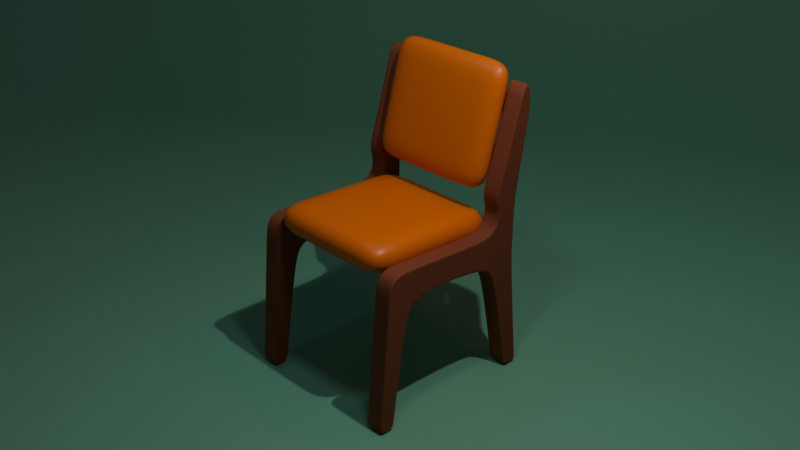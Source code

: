 # Source: 02_Shading.blend  (saved by Blender 4.5.90; exported with 4.5.12 LTS)
import bpy
from mathutils import Matrix  # noqa: F401  (used for matrix-valued properties, if any)

bpy.ops.wm.read_factory_settings(use_empty=True)
scene = bpy.context.scene
scene.name = 'Scene'

# ---- collections
col_collection = bpy.data.collections.new('Collection'); scene.collection.children.link(col_collection)
col_light_scene = bpy.data.collections.new('Light scene'); col_collection.children.link(col_light_scene)

# ---- materials (node trees are filled in below, after node groups)
mat_material_001 = bpy.data.materials.new('Material.001')
mat_material_002 = bpy.data.materials.new('Material.002')
mat_material_004 = bpy.data.materials.new('Material.004')
mat_material_003 = bpy.data.materials.new('Material.003')

# ---- material node trees
mat_material_001.use_nodes = True; mat_material_001.node_tree.nodes.clear()
_N = mat_material_001.node_tree.nodes; _L = mat_material_001.node_tree.links
n0 = _N.new('ShaderNodeBsdfPrincipled'); n0.name = 'Principled BSDF'; n0.location = (-200, 100)
n0.inputs[0].default_value = (0.2303, 0.05681, 0.02112, 1.0)
n0.inputs[2].default_value = 0.8
n1 = _N.new('ShaderNodeOutputMaterial'); n1.name = 'Material Output'; n1.location = (200, 100)
_L.new(n0.outputs[0], n1.inputs[0])
n1.is_active_output = True
mat_material_002.use_nodes = True; mat_material_002.node_tree.nodes.clear()
_N = mat_material_002.node_tree.nodes; _L = mat_material_002.node_tree.links
n0 = _N.new('ShaderNodeBsdfPrincipled'); n0.name = 'Principled BSDF'; n0.location = (-200, 100)
n0.inputs[0].default_value = (0.8001, 0.1678, 0.0, 1.0)
n0.inputs[2].default_value = 0.4182
n1 = _N.new('ShaderNodeOutputMaterial'); n1.name = 'Material Output'; n1.location = (200, 100)
_L.new(n0.outputs[0], n1.inputs[0])
n1.is_active_output = True
mat_material_004.use_nodes = True; mat_material_004.node_tree.nodes.clear()
_N = mat_material_004.node_tree.nodes; _L = mat_material_004.node_tree.links
n0 = _N.new('ShaderNodeBsdfPrincipled'); n0.name = 'Principled BSDF'; n0.location = (10, 300)
n0.inputs[0].default_value = (0.3101, 0.07533, 0.01899, 1.0)
n0.inputs[1].default_value = 0.126
n1 = _N.new('ShaderNodeOutputMaterial'); n1.name = 'Material Output'; n1.location = (300, 300)
_L.new(n0.outputs[0], n1.inputs[0])
n1.is_active_output = True
mat_material_003.use_nodes = True; mat_material_003.node_tree.nodes.clear()
_N = mat_material_003.node_tree.nodes; _L = mat_material_003.node_tree.links
n0 = _N.new('ShaderNodeBsdfPrincipled'); n0.name = 'Principled BSDF'; n0.location = (-200, 100)
n0.inputs[0].default_value = (0.1747, 0.4571, 0.2968, 1.0)
n1 = _N.new('ShaderNodeOutputMaterial'); n1.name = 'Material Output'; n1.location = (200, 100)
_L.new(n0.outputs[0], n1.inputs[0])
n1.is_active_output = True

# ---- world
world_world = bpy.data.worlds.new('World'); scene.world = world_world
world_world.use_nodes = True; world_world.node_tree.nodes.clear()
_N = world_world.node_tree.nodes; _L = world_world.node_tree.links
n0 = _N.new('ShaderNodeOutputWorld'); n0.name = 'World Output'; n0.location = (200, 100)
n1 = _N.new('ShaderNodeBackground'); n1.name = 'Background'; n1.location = (-200, 100)
n1.inputs[0].default_value = (0.05088, 0.05088, 0.05088, 1.0)
_L.new(n1.outputs[0], n0.inputs[0])
n0.is_active_output = True
world_world.color = (0.05088, 0.05088, 0.05088)
world_world.sun_shadow_jitter_overblur = 0.0

# ---- cameras
cam_camera = bpy.data.cameras.new('Camera')
cam_camera.clip_end = 100.0
cam_camera.ortho_scale = 7.314
cam_camera_001 = bpy.data.cameras.new('Camera.001')
cam_camera_001.clip_end = 100.0
cam_camera_001.ortho_scale = 7.314

# ---- lights
light_light = bpy.data.lights.new('Light', 'POINT')
light_light.energy = 1000.0
light_light.shadow_soft_size = 0.1
light_area = bpy.data.lights.new('Area', 'AREA')
light_area.energy = 40.0
light_area.shape = 'DISK'
light_area.size = 1.0
light_area.size_y = 1.0
light_area_001 = bpy.data.lights.new('Area.001', 'AREA')
light_area_001.color = (0.2042, 0.6426, 1.0)
light_area_001.energy = 20.0
light_area_001.shape = 'DISK'
light_area_001.size = 1.0
light_area_001.size_y = 1.0
light_area_002 = bpy.data.lights.new('Area.002', 'AREA')
light_area_002.color = (1.0, 0.112, 0.07497)
light_area_002.energy = 30.0
light_area_002.shape = 'DISK'
light_area_002.size = 1.0
light_area_002.size_y = 1.0

# ---- meshes
me_plane = bpy.data.meshes.new('Plane')
me_plane.from_pydata([(-1.221, 0.08392, 0.13), (1.0, -0.1091, 0.13), (-1.221, 0.436, 0.13), (1.0, 0.1091, 0.13), (-0.8458, 0.05135, 0.13), (-0.7675, 0.462, 0.13), (-1.074, 2.3, 0.13), (-1.15, 1.872, 0.13), (-0.6967, 1.829, 0.13), (0.9994, 2.464, 0.13), (0.9871, 2.243, 0.13), (-3.036, 2.553, 0.1308), (-3.153, 2.397, 0.1334), (-1.173, 1.379, 0.13), (-1.197, 0.9391, 0.13), (-0.8055, 0.9083, 0.13), (-0.7819, 1.39, 0.13), (-1.687, 1.945, 0.13), (-1.63, 2.311, 0.13), (-1.382, 2.034, 0.13), (-1.378, 2.298, 0.13), (-0.4633, 2.318, 0.13), (-0.4537, 1.975, 0.13), (-0.5758, 0.02788, 0.13), (-0.5436, 0.3367, 0.13), (-2.3, 2.395, 0.13), (-2.312, 2.431, 0.1304), (0.9519, 2.458, 0.13), (0.9016, 2.425, 0.13), (-1.164, 0.4313, 0.13), (0.9115, 0.1256, 0.13), (-1.098, 1.91, 0.13), (-1.148, 0.9353, 0.13), (-1.124, 1.38, 0.13), (-0.8423, 0.0949, 0.13), (-0.5725, 0.06034, 0.13), (0.9499, -0.08148, 0.13), (-1.168, 0.123, 0.13), (-0.8176, 0.4023, 0.13), (-0.5485, 0.2894, 0.13), (0.9506, 0.08248, 0.13), (-0.7514, 2.294, 0.13), (-0.7444, 1.915, 0.13), (-0.8444, 0.9114, 0.13), (-0.8208, 1.389, 0.13), (-0.7492, 2.237, 0.13), (-1.076, 2.241, 0.13), (0.9404, 2.233, 0.13), (-2.398, 2.177, 0.1315), (-1.637, 2.266, 0.13), (-1.378, 2.268, 0.13), (-0.4621, 2.276, 0.13), (-3.007, 2.522, 0.13), (0.9471, 2.431, 0.13), (0.9092, -0.09912, 0.13), (-0.7503, 2.237, 0.13), (0.9094, -0.07549, 0.13), (-2.361, 2.206, 0.13), (-1.671, 2.004, 0.13), (-1.381, 2.081, 0.13), (-3.093, 2.406, 0.1299), (0.9112, 0.09122, 0.13), (0.8951, 2.246, 0.13), (-0.4563, 2.028, 0.13), (0.9402, 2.254, 0.13), (-1.221, 0.08392, 1.49e-08), (1.0, -0.1091, 0.0), (-1.221, 0.436, 1.49e-08), (1.0, 0.1091, 0.0), (-0.8458, 0.05135, 1.49e-08), (-0.7675, 0.462, 1.49e-08), (-1.074, 2.3, 1.49e-08), (-1.15, 1.872, 1.49e-08), (-0.6967, 1.829, 0.0), (0.9994, 2.464, -1.192e-07), (0.9871, 2.243, -1.192e-07), (-3.039, 2.556, 0.0), (-3.158, 2.396, 0.0), (-1.173, 1.379, 1.49e-08), (-1.197, 0.9391, 1.49e-08), (-0.8055, 0.9083, 1.49e-08), (-0.7819, 1.39, 1.49e-08), (-1.687, 1.944, 4.47e-08), (-1.63, 2.311, 4.47e-08), (-1.382, 2.034, 2.98e-08), (-1.378, 2.298, 2.98e-08), (-0.4633, 2.318, -1.49e-08), (-0.4537, 1.975, -1.49e-08), (-0.5758, 0.02788, 1.49e-08), (-0.5436, 0.3367, 1.49e-08), (-2.312, 2.434, 0.0004392), (0.9519, 2.458, -1.192e-07), (0.9115, 0.1256, 0.0), (-0.7514, 2.294, 0.0), (0.9404, 2.233, -1.192e-07), (-2.4, 2.17, 0.0), (0.9092, -0.09912, 0.0)], [], [(55, 45, 41), (44, 16, 8, 42), (21, 51, 28, 27), (17, 58, 57, 48), (38, 5, 15, 43), (43, 15, 16, 44), (50, 20, 18, 49), (46, 6, 20, 50), (42, 8, 22, 63), (38, 39, 24, 5), (25, 26, 11, 52), (62, 47, 10, 64), (61, 40, 3, 30), (14, 32, 33, 13), (2, 29, 32, 14), (13, 33, 31, 7), (49, 18, 26, 25), (54, 1, 36, 56), (4, 23, 35, 34), (0, 37, 29, 2), (56, 36, 40, 61), (34, 35, 39, 38), (36, 1, 3, 40), (37, 34, 38, 29), (0, 4, 34, 37), (32, 43, 44, 33), (29, 38, 43, 32), (33, 44, 42, 31), (46, 55, 41, 6), (31, 42, 55, 46), (63, 22, 47, 62), (27, 28, 53, 9), (57, 25, 52, 60), (41, 45, 51, 21), (31, 46, 50, 59), (59, 50, 49, 58), (60, 52, 11, 12), (51, 63, 62, 28), (42, 45, 55), (39, 61, 30, 24), (58, 49, 25, 57), (19, 59, 58, 17), (7, 31, 59, 19), (48, 57, 60, 12), (35, 56, 61, 39), (23, 54, 56, 35), (28, 62, 64, 53), (45, 42, 63, 51), (53, 64, 10, 9), (0, 2, 67, 65), (4, 0, 65, 69), (21, 27, 91, 86), (11, 26, 90, 76), (17, 48, 95, 82), (47, 22, 87, 94), (6, 41, 93, 71), (54, 23, 88, 96), (1, 54, 96, 66), (41, 21, 86, 93), (30, 3, 68, 92), (3, 1, 66, 68), (9, 10, 75, 74), (27, 9, 74, 91), (12, 11, 76, 77), (48, 12, 77, 95), (24, 30, 92, 89), (23, 4, 69, 88), (22, 8, 73, 87), (20, 6, 71, 85), (19, 17, 82, 84), (18, 20, 85, 83), (16, 15, 80, 81), (15, 5, 70, 80), (14, 13, 78, 79), (13, 7, 72, 78), (26, 18, 83, 90), (7, 19, 84, 72), (10, 47, 94, 75), (8, 16, 81, 73), (2, 14, 79, 67), (5, 24, 89, 70)])
me_plane.polygons.foreach_set('use_smooth', [True] * 81)
_k = {(5, 24): 0.39725, (2, 14): 0.39725, (8, 16): 0.39725, (10, 47): 0.39725, (7, 19): 0.39725, (18, 26): 0.39725, (7, 13): 0.39725, (13, 14): 0.39725, (5, 15): 0.39725, (15, 16): 0.39725, (18, 20): 0.39725, (17, 58): 0.37737, (17, 19): 0.39725, (6, 20): 0.39725, (8, 22): 0.39725, (4, 23): 0.39725, (24, 30): 0.39725, (12, 48): 0.39725, (11, 12): 0.39725, (9, 27): 0.39725, (9, 10): 0.39725, (12, 60): 0.41694, (1, 3): 0.39725, (3, 30): 0.39725, (21, 41): 0.39725, (1, 54): 0.39725, (23, 54): 0.39725, (6, 41): 0.39725, (22, 47): 0.39725, (17, 48): 0.39725, (11, 26): 0.39725, (21, 27): 0.39725, (0, 4): 0.39725, (0, 2): 0.39725, (12, 77): 0.41694, (17, 82): 0.37737}
me_plane.attributes.new('crease_edge', 'FLOAT', 'EDGE').data.foreach_set('value', [_k.get((min(e.vertices), max(e.vertices)), 0.0) for e in me_plane.edges])
_uv = me_plane.uv_layers.new(name='UVMap')
_uv.uv.foreach_set('vector', [0.1688, 1.0, 0.1874, 1.0, 0.1688, 1.0, 0.1688, 1.0, 0.1874, 1.0, 0.1874, 1.0, 0.1688, 1.0, 0.1874, 1.0, 0.1874, 1.0, 0.1874, 1.0, 0.1874, 1.0, 0.0, 1.0, 0.0, 1.0, 0.0, 1.0, 0.0, 1.0, 0.1688, 1.0, 0.1874, 1.0, 0.1874, 1.0, 0.1688, 1.0, 0.1688, 1.0, 0.1874, 1.0, 0.1874, 1.0, 0.1688, 1.0, 0.0, 1.0, 0.0, 1.0, 0.0, 1.0, 0.0, 1.0, 0.0, 1.0, 0.0, 1.0, 0.0, 1.0, 0.0, 1.0, 0.1874, 1.0, 0.1874, 1.0, 0.1874, 1.0, 0.1874, 1.0, 0.1874, 0.8468, 0.2903, 0.8468, 0.2903, 1.0, 0.1874, 1.0, 0.0, 1.0, 0.0, 1.0, 0.0, 1.0, 0.0, 1.0, 0.1874, 1.0, 0.1874, 1.0, 0.1874, 1.0, 0.1874, 1.0, 0.9484, 0.8468, 0.9774, 0.8468, 0.9774, 1.0, 0.9484, 1.0, 0.0, 1.0, 0.02365, 1.0, 0.02365, 1.0, 0.0, 1.0, 0.0, 1.0, 0.02365, 1.0, 0.02365, 1.0, 0.0, 1.0, 0.0, 1.0, 0.02365, 1.0, 0.02365, 1.0, 0.0, 1.0, 0.0, 1.0, 0.0, 1.0, 0.0, 1.0, 0.0, 1.0, 0.9484, 0.0, 0.9774, 0.0, 0.9774, 0.1051, 0.9484, 0.1051, 0.1874, 0.0, 0.2903, 0.0, 0.2903, 0.1051, 0.1874, 0.1051, 0.0, 0.1051, 0.02365, 0.1051, 0.02365, 0.8468, 0.0, 0.8468, 0.9484, 0.1051, 0.9774, 0.1051, 0.9774, 0.8468, 0.9484, 0.8468, 0.1874, 0.1051, 0.2903, 0.1051, 0.2903, 0.8468, 0.1874, 0.8468, 0.9774, 0.1051, 1.0, 0.1051, 1.0, 0.8468, 0.9774, 0.8468, 0.02365, 0.1051, 0.1688, 0.1051, 0.1688, 0.8468, 0.02365, 0.8468, 0.02365, 0.0, 0.1688, 0.0, 0.1688, 0.1051, 0.02365, 0.1051, 0.02365, 1.0, 0.1688, 1.0, 0.1688, 1.0, 0.02365, 1.0, 0.02365, 1.0, 0.1688, 1.0, 0.1688, 1.0, 0.02365, 1.0, 0.02365, 1.0, 0.1688, 1.0, 0.1688, 1.0, 0.02365, 1.0, 0.02365, 1.0, 0.1688, 1.0, 0.1688, 1.0, 0.02365, 1.0, 0.02365, 1.0, 0.1688, 1.0, 0.1688, 1.0, 0.02365, 1.0, 0.1874, 1.0, 0.1874, 1.0, 0.1874, 1.0, 0.1874, 1.0, 0.1874, 1.0, 0.1874, 1.0, 0.1874, 1.0, 0.1874, 1.0, 0.0, 1.0, 0.0, 1.0, 0.0, 1.0, 0.0, 1.0, 0.1874, 1.0, 0.1874, 1.0, 0.1874, 1.0, 0.1874, 1.0, 0.0, 1.0, 0.0, 1.0, 0.0, 1.0, 0.0, 1.0, 0.0, 1.0, 0.0, 1.0, 0.0, 1.0, 0.0, 1.0, 0.0, 1.0, 0.0, 1.0, 0.0, 1.0, 0.0, 1.0, 0.1874, 1.0, 0.1874, 1.0, 0.1874, 1.0, 0.1874, 1.0, 0.1874, 1.0, 0.1874, 1.0, 0.1688, 1.0, 0.2903, 0.8468, 0.9484, 0.8468, 0.9484, 1.0, 0.2903, 1.0, 0.0, 1.0, 0.0, 1.0, 0.0, 1.0, 0.0, 1.0, 0.0, 1.0, 0.0, 1.0, 0.0, 1.0, 0.0, 1.0, 0.0, 1.0, 0.0, 1.0, 0.0, 1.0, 0.0, 1.0, 0.0, 1.0, 0.0, 1.0, 0.0, 1.0, 0.0, 1.0, 0.2903, 0.1051, 0.9484, 0.1051, 0.9484, 0.8468, 0.2903, 0.8468, 0.2903, 0.0, 0.9484, 0.0, 0.9484, 0.1051, 0.2903, 0.1051, 0.1874, 1.0, 0.1874, 1.0, 0.1874, 1.0, 0.1874, 1.0, 0.1874, 1.0, 0.1874, 1.0, 0.1874, 1.0, 0.1874, 1.0, 0.1874, 1.0, 0.1874, 1.0, 0.1874, 1.0, 0.1874, 1.0, 0.0, 0.1051, 0.0, 0.8468, 0.0, 0.8468, 0.0, 0.1051, 0.1688, 0.0, 0.02365, 0.0, 0.02365, 0.0, 0.1688, 0.0, 0.1874, 1.0, 0.1874, 1.0, 0.1874, 1.0, 0.1874, 1.0, 0.0, 1.0, 0.0, 1.0, 0.0, 1.0, 0.0, 1.0, 0.0, 1.0, 0.0, 1.0, 0.0, 1.0, 0.0, 1.0, 0.1874, 1.0, 0.1874, 1.0, 0.1874, 1.0, 0.1874, 1.0, 0.02365, 1.0, 0.1688, 1.0, 0.1688, 1.0, 0.02365, 1.0, 0.9484, 0.0, 0.2903, 0.0, 0.2903, 0.0, 0.9484, 0.0, 0.9774, 0.0, 0.9484, 0.0, 0.9484, 0.0, 0.9774, 0.0, 0.1874, 1.0, 0.1874, 1.0, 0.1874, 1.0, 0.1874, 1.0, 0.9484, 1.0, 0.9774, 1.0, 0.9774, 1.0, 0.9484, 1.0, 1.0, 0.8468, 1.0, 0.1051, 1.0, 0.1051, 1.0, 0.8468, 0.1874, 1.0, 0.1874, 1.0, 0.1874, 1.0, 0.1874, 1.0, 0.1874, 1.0, 0.1874, 1.0, 0.1874, 1.0, 0.1874, 1.0, 0.0, 1.0, 0.0, 1.0, 0.0, 1.0, 0.0, 1.0, 0.0, 1.0, 0.0, 1.0, 0.0, 1.0, 0.0, 1.0, 0.2903, 1.0, 0.9484, 1.0, 0.9484, 1.0, 0.2903, 1.0, 0.2903, 0.0, 0.1874, 0.0, 0.1874, 0.0, 0.2903, 0.0, 0.1874, 1.0, 0.1874, 1.0, 0.1874, 1.0, 0.1874, 1.0, 0.0, 1.0, 0.0, 1.0, 0.0, 1.0, 0.0, 1.0, 0.0, 1.0, 0.0, 1.0, 0.0, 1.0, 0.0, 1.0, 0.0, 1.0, 0.0, 1.0, 0.0, 1.0, 0.0, 1.0, 0.1874, 1.0, 0.1874, 1.0, 0.1874, 1.0, 0.1874, 1.0, 0.1874, 1.0, 0.1874, 1.0, 0.1874, 1.0, 0.1874, 1.0, 0.0, 1.0, 0.0, 1.0, 0.0, 1.0, 0.0, 1.0, 0.0, 1.0, 0.0, 1.0, 0.0, 1.0, 0.0, 1.0, 0.0, 1.0, 0.0, 1.0, 0.0, 1.0, 0.0, 1.0, 0.0, 1.0, 0.0, 1.0, 0.0, 1.0, 0.0, 1.0, 0.1874, 1.0, 0.1874, 1.0, 0.1874, 1.0, 0.1874, 1.0, 0.1874, 1.0, 0.1874, 1.0, 0.1874, 1.0, 0.1874, 1.0, 0.0, 1.0, 0.0, 1.0, 0.0, 1.0, 0.0, 1.0, 0.1874, 1.0, 0.2903, 1.0, 0.2903, 1.0, 0.1874, 1.0])
me_plane.materials.append(mat_material_001)
me_plane.update()
me_plane_001 = bpy.data.meshes.new('Plane.001')
me_plane_001.from_pydata([(-1.012, -0.9193, 0.002733), (1.012, -0.9193, 0.002733), (-1.012, 1.104, -0.07364), (1.012, 1.104, -0.07364), (-1.012, 0.09217, -0.03545), (0.0, -0.9193, 0.002733), (1.012, 0.09217, -0.03545), (0.0, 1.104, -0.07364), (0.0, 0.09217, -0.03545), (-1.012, -0.4135, -0.01636), (0.5061, -0.9193, 0.002733), (1.012, 0.5979, -0.05454), (-0.5061, 1.104, -0.07364), (-1.012, 0.5979, -0.05454), (-0.5061, -0.9193, 0.002733), (1.012, -0.4135, -0.01636), (0.5061, 1.104, -0.07364), (0.0, 0.5979, -0.05454), (0.0, -0.4135, -0.01636), (-0.5061, 0.09217, -0.03545), (0.5061, 0.09217, -0.03545), (0.5061, -0.4135, -0.01636), (-0.5061, -0.4135, -0.01636), (-0.5061, 0.5979, -0.05454), (0.5061, 0.5979, -0.05454)], [], [(24, 11, 3, 16), (23, 17, 7, 12), (22, 18, 8, 19), (21, 15, 6, 20), (18, 21, 20, 8), (5, 10, 21, 18), (10, 1, 15, 21), (9, 22, 19, 4), (0, 14, 22, 9), (14, 5, 18, 22), (13, 23, 12, 2), (4, 19, 23, 13), (19, 8, 17, 23), (17, 24, 16, 7), (8, 20, 24, 17), (20, 6, 11, 24)])
me_plane_001.polygons.foreach_set('use_smooth', [True] * 16)
_uv = me_plane_001.uv_layers.new(name='UVMap')
_uv.uv.foreach_set('vector', [0.75, 0.75, 1.0, 0.75, 1.0, 1.0, 0.75, 1.0, 0.25, 0.75, 0.5, 0.75, 0.5, 1.0, 0.25, 1.0, 0.25, 0.25, 0.5, 0.25, 0.5, 0.5, 0.25, 0.5, 0.75, 0.25, 1.0, 0.25, 1.0, 0.5, 0.75, 0.5, 0.5, 0.25, 0.75, 0.25, 0.75, 0.5, 0.5, 0.5, 0.5, 0.0, 0.75, 0.0, 0.75, 0.25, 0.5, 0.25, 0.75, 0.0, 1.0, 0.0, 1.0, 0.25, 0.75, 0.25, 0.0, 0.25, 0.25, 0.25, 0.25, 0.5, 0.0, 0.5, 0.0, 0.0, 0.25, 0.0, 0.25, 0.25, 0.0, 0.25, 0.25, 0.0, 0.5, 0.0, 0.5, 0.25, 0.25, 0.25, 0.0, 0.75, 0.25, 0.75, 0.25, 1.0, 0.0, 1.0, 0.0, 0.5, 0.25, 0.5, 0.25, 0.75, 0.0, 0.75, 0.25, 0.5, 0.5, 0.5, 0.5, 0.75, 0.25, 0.75, 0.5, 0.75, 0.75, 0.75, 0.75, 1.0, 0.5, 1.0, 0.5, 0.5, 0.75, 0.5, 0.75, 0.75, 0.5, 0.75, 0.75, 0.5, 1.0, 0.5, 1.0, 0.75, 0.75, 0.75])
me_plane_001.materials.append(mat_material_002)
me_plane_001.update()
me_plane_002 = bpy.data.meshes.new('Plane.002')
me_plane_002.from_pydata([(-1.012, -0.9193, 0.002733), (1.012, -0.9193, 0.002733), (-1.012, 1.104, -0.07364), (1.012, 1.104, -0.07364), (-1.012, 0.09217, -0.03545), (0.0, -0.9193, 0.002733), (1.012, 0.09217, -0.03545), (0.0, 1.104, -0.07364), (0.0, 0.09217, -0.03545), (-1.012, -0.4135, -0.01636), (0.5061, -0.9193, 0.002733), (1.012, 0.5979, -0.05454), (-0.5061, 1.104, -0.07364), (-1.012, 0.5979, -0.05454), (-0.5061, -0.9193, 0.002733), (1.012, -0.4135, -0.01636), (0.5061, 1.104, -0.07364), (0.0, 0.5979, -0.05454), (0.0, -0.4135, -0.01636), (-0.5061, 0.09217, -0.03545), (0.5061, 0.09217, -0.03545), (0.5061, -0.4135, -0.01636), (-0.5061, -0.4135, -0.01636), (-0.5061, 0.5979, -0.05454), (0.5061, 0.5979, -0.05454)], [], [(24, 11, 3, 16), (23, 17, 7, 12), (22, 18, 8, 19), (21, 15, 6, 20), (18, 21, 20, 8), (5, 10, 21, 18), (10, 1, 15, 21), (9, 22, 19, 4), (0, 14, 22, 9), (14, 5, 18, 22), (13, 23, 12, 2), (4, 19, 23, 13), (19, 8, 17, 23), (17, 24, 16, 7), (8, 20, 24, 17), (20, 6, 11, 24)])
me_plane_002.polygons.foreach_set('use_smooth', [True] * 16)
_uv = me_plane_002.uv_layers.new(name='UVMap')
_uv.uv.foreach_set('vector', [0.75, 0.75, 1.0, 0.75, 1.0, 1.0, 0.75, 1.0, 0.25, 0.75, 0.5, 0.75, 0.5, 1.0, 0.25, 1.0, 0.25, 0.25, 0.5, 0.25, 0.5, 0.5, 0.25, 0.5, 0.75, 0.25, 1.0, 0.25, 1.0, 0.5, 0.75, 0.5, 0.5, 0.25, 0.75, 0.25, 0.75, 0.5, 0.5, 0.5, 0.5, 0.0, 0.75, 0.0, 0.75, 0.25, 0.5, 0.25, 0.75, 0.0, 1.0, 0.0, 1.0, 0.25, 0.75, 0.25, 0.0, 0.25, 0.25, 0.25, 0.25, 0.5, 0.0, 0.5, 0.0, 0.0, 0.25, 0.0, 0.25, 0.25, 0.0, 0.25, 0.25, 0.0, 0.5, 0.0, 0.5, 0.25, 0.25, 0.25, 0.0, 0.75, 0.25, 0.75, 0.25, 1.0, 0.0, 1.0, 0.0, 0.5, 0.25, 0.5, 0.25, 0.75, 0.0, 0.75, 0.25, 0.5, 0.5, 0.5, 0.5, 0.75, 0.25, 0.75, 0.5, 0.75, 0.75, 0.75, 0.75, 1.0, 0.5, 1.0, 0.5, 0.5, 0.75, 0.5, 0.75, 0.75, 0.5, 0.75, 0.75, 0.5, 1.0, 0.5, 1.0, 0.75, 0.75, 0.75])
me_plane_002.materials.append(mat_material_002)
me_plane_002.update()
me_plane_003 = bpy.data.meshes.new('Plane.003')
me_plane_003.from_pydata([(-1.0, -0.8259, 0.09846), (1.0, -0.8259, 0.09846), (-1.0, 0.7791, 0.01536), (1.0, 0.7791, 0.01536), (-1.0, 0.2856, 0.04306), (-1.0, -0.3805, 0.07076), (1.0, -0.3805, 0.07076), (1.0, 0.2856, 0.04306)], [], [(4, 7, 3, 2), (0, 1, 6, 5)])
_uv = me_plane_003.uv_layers.new(name='UVMap')
_uv.uv.foreach_set('vector', [0.0, 0.6667, 1.0, 0.6667, 1.0, 1.0, 0.0, 1.0, 0.0, 0.0, 1.0, 0.0, 1.0, 0.3333, 0.0, 0.3333])
me_plane_003.materials.append(mat_material_004)
me_plane_003.update()
me_plane_004 = bpy.data.meshes.new('Plane.004')
me_plane_004.from_pydata([(-1.0, -0.8259, 0.09846), (1.0, -0.8259, 0.09846), (-1.0, 0.7791, 0.01536), (1.0, 0.7791, 0.01536), (-1.0, 0.2856, 0.04306), (-1.0, -0.3805, 0.07076), (1.0, -0.3805, 0.07076), (1.0, 0.2856, 0.04306)], [], [(4, 7, 3, 2), (0, 1, 6, 5)])
_uv = me_plane_004.uv_layers.new(name='UVMap')
_uv.uv.foreach_set('vector', [0.0, 0.6667, 1.0, 0.6667, 1.0, 1.0, 0.0, 1.0, 0.0, 0.0, 1.0, 0.0, 1.0, 0.3333, 0.0, 0.3333])
me_plane_004.materials.append(mat_material_004)
me_plane_004.update()
me_plane_005 = bpy.data.meshes.new('Plane.005')
me_plane_005.from_pydata([(-0.6737, -4.021, 0.0), (4.021, -0.6737, 0.0), (-4.021, 0.6737, 4.614), (0.6737, 4.021, 4.614), (-2.945, -0.835, 0.0), (-4.021, 0.6737, 1.853), (-3.058, -0.6773, 0.01015), (-3.169, -0.5213, 0.04049), (-3.278, -0.3688, 0.09069), (-3.383, -0.2214, 0.1602), (-3.483, -0.08067, 0.2482), (-3.578, 0.05178, 0.3539), (-3.665, 0.1745, 0.4759), (-3.745, 0.2862, 0.6131), (-3.816, 0.3855, 0.7638), (-3.877, 0.4716, 0.9265), (-3.928, 0.5433, 1.099), (-3.968, 0.5998, 1.28), (-3.998, 0.6407, 1.468), (-4.015, 0.6654, 1.659), (0.6737, 4.021, 1.853), (1.749, 2.512, 0.0), (0.6796, 4.013, 1.659), (0.6972, 3.988, 1.468), (0.7263, 3.947, 1.28), (0.7667, 3.891, 1.099), (0.8178, 3.819, 0.9265), (0.8791, 3.733, 0.7638), (0.95, 3.634, 0.6131), (1.03, 3.522, 0.4759), (1.117, 3.399, 0.3539), (1.212, 3.267, 0.2482), (1.312, 3.126, 0.1602), (1.417, 2.979, 0.09069), (1.526, 2.826, 0.04049), (1.637, 2.67, 0.01015)], [], [(5, 20, 3, 2), (20, 5, 19, 22), (22, 19, 18, 23), (23, 18, 17, 24), (24, 17, 16, 25), (25, 16, 15, 26), (26, 15, 14, 27), (27, 14, 13, 28), (28, 13, 12, 29), (29, 12, 11, 30), (30, 11, 10, 31), (31, 10, 9, 32), (32, 9, 8, 33), (33, 8, 7, 34), (34, 7, 6, 35), (35, 6, 4, 21), (0, 1, 21, 4)])
me_plane_005.polygons.foreach_set('use_smooth', [True] * 17)
_uv = me_plane_005.uv_layers.new(name='UVMap')
_uv.uv.foreach_set('vector', [0.0, 1.0, 1.0, 1.0, 1.0, 1.0, 0.0, 1.0, 1.0, 1.0, 0.0, 1.0, 0.0, 1.0, 1.0, 1.0, 1.0, 1.0, 0.0, 1.0, 0.0, 1.0, 1.0, 1.0, 1.0, 1.0, 0.0, 1.0, 0.0, 1.0, 1.0, 1.0, 1.0, 1.0, 0.0, 1.0, 0.0, 1.0, 1.0, 1.0, 1.0, 1.0, 0.0, 1.0, 0.0, 1.0, 1.0, 1.0, 1.0, 1.0, 0.0, 1.0, 0.0, 1.0, 1.0, 1.0, 1.0, 1.0, 0.0, 1.0, 0.0, 1.0, 1.0, 1.0, 1.0, 1.0, 0.0, 1.0, 0.0, 0.8937, 1.0, 0.8937, 1.0, 0.8937, 0.0, 0.8937, 0.0, 0.8675, 1.0, 0.8675, 1.0, 0.8675, 0.0, 0.8675, 0.0, 0.8393, 1.0, 0.8393, 1.0, 0.8393, 0.0, 0.8393, 0.0, 0.8094, 1.0, 0.8094, 1.0, 0.8094, 0.0, 0.8094, 0.0, 0.7779, 1.0, 0.7779, 1.0, 0.7779, 0.0, 0.7779, 0.0, 0.7455, 1.0, 0.7455, 1.0, 0.7455, 0.0, 0.7455, 0.0, 0.7122, 1.0, 0.7122, 1.0, 0.7122, 0.0, 0.7122, 0.0, 0.6786, 1.0, 0.6786, 0.0, 0.0, 1.0, 0.0, 1.0, 0.6786, 0.0, 0.6786])
me_plane_005.materials.append(mat_material_003)
me_plane_005.update()

# ---- objects
ob_light = bpy.data.objects.new('Light', light_light)
ob_camera = bpy.data.objects.new('Camera', cam_camera)
ob_empty = bpy.data.objects.new('Empty', None)
ob_plane = bpy.data.objects.new('Plane', me_plane)
ob_plane_001 = bpy.data.objects.new('Plane.001', me_plane_001)
ob_plane_002 = bpy.data.objects.new('Plane.002', me_plane_002)
ob_plane_003 = bpy.data.objects.new('Plane.003', me_plane_003)
ob_plane_004 = bpy.data.objects.new('Plane.004', me_plane_004)
ob_camera_001 = bpy.data.objects.new('Camera.001', cam_camera_001)
ob_light_1_key = bpy.data.objects.new('Light 1 Key', light_area)
ob_plane_005 = bpy.data.objects.new('Plane.005', me_plane_005)
ob_light_3_rim = bpy.data.objects.new('Light 3 Rim', light_area_001)
ob_light_2_fill = bpy.data.objects.new('Light 2 Fill', light_area_002)

# ---- transforms, parenting, visibility, modifiers, constraints
ob_light.location = (4.076, 1.005, 10.82)
ob_light.rotation_euler = (0.6503, 0.05522, 1.866)
ob_light.lock_rotations_4d = False
ob_light.empty_display_type = 'ARROWS'
ob_light.color = (0.0, 0.0, 0.0, 0.0)
ob_light.lineart.crease_threshold = 0.0
ob_camera.location = (9.774, -7.678, 8.761)
ob_camera.rotation_euler = (1.109, 0.0, 0.8149)
ob_camera.lock_rotations_4d = False
ob_camera.empty_display_type = 'ARROWS'
ob_camera.color = (0.0, 0.0, 0.0, 0.0)
ob_camera.display_type = 'WIRE'
ob_camera.lineart.crease_threshold = 0.0
ob_empty.location = (0.0, 1.367, 2.159)
ob_empty.rotation_euler = (1.571, -0.0, 1.571)
ob_empty.empty_display_type = 'IMAGE'
ob_empty.empty_display_size = 5.0
ob_empty.show_empty_image_perspective = False
ob_empty.color = (1.0, 1.0, 1.0, 0.4508)
ob_plane.location = (1.097, 0.147, 1.017)
ob_plane.rotation_euler = (-0.0, 1.571, 0.0)
_m = ob_plane.modifiers.new('Subdivision.001', 'SUBSURF')
_m.levels = 3
_m = ob_plane.modifiers.new('Mirror', 'MIRROR')
_m.use_axis = (False, False, True)
_m.use_clip = True
_m = ob_plane.modifiers.new('Mirror.001', 'MIRROR')
_m.use_clip = True
_m.mirror_object = ob_plane_001
ob_plane_001.location = (0.0, 1.139, 2.06)
ob_plane_001.scale = (1.0, 1.058, 1.181)
_m = ob_plane_001.modifiers.new('Solidify', 'SOLIDIFY')
_m.thickness = -0.38
_m.use_even_offset = True
_m = ob_plane_001.modifiers.new('Subdivision', 'SUBSURF')
_m.levels = 3
ob_plane_002.location = (-4.219e-16, 2.421, 3.411)
ob_plane_002.rotation_euler = (1.338, -2.161e-16, -1.709e-16)
ob_plane_002.scale = (0.9724, 0.8581, 0.8581)
_m = ob_plane_002.modifiers.new('Solidify', 'SOLIDIFY')
_m.thickness = -0.38
_m.use_even_offset = True
_m = ob_plane_002.modifiers.new('Subdivision', 'SUBSURF')
_m.levels = 3
ob_plane_003.location = (0.0, 1.212, 1.984)
ob_plane_003.scale = (0.9902, 0.7511, 0.7511)
_m = ob_plane_003.modifiers.new('Solidify', 'SOLIDIFY')
_m.thickness = 0.059
_m = ob_plane_003.modifiers.new('Bevel', 'BEVEL')
_m.width = 0.008
_m.width_pct = 0.008
_m.segments = 3
ob_plane_004.location = (7.071e-32, 2.499, 3.49)
ob_plane_004.rotation_euler = (1.331, 2.157e-16, 1.693e-16)
ob_plane_004.scale = (0.9729, 0.6222, 0.6222)
_m = ob_plane_004.modifiers.new('Solidify', 'SOLIDIFY')
_m.thickness = 0.059
_m = ob_plane_004.modifiers.new('Bevel', 'BEVEL')
_m.width = 0.008
_m.width_pct = 0.008
_m.segments = 3
ob_camera_001.location = (2.441, -1.172, 6.372)
ob_camera_001.rotation_euler = (1.407, -1.494e-06, 0.6662)
ob_camera_001.scale = (0.352, 0.352, 0.352)
ob_camera_001.lock_rotations_4d = False
ob_camera_001.empty_display_type = 'ARROWS'
ob_camera_001.color = (0.0, 0.0, 0.0, 0.0)
ob_camera_001.display_type = 'WIRE'
ob_camera_001.lineart.crease_threshold = 0.0
ob_light_1_key.location = (2.311, -0.2297, 7.818)
ob_light_1_key.rotation_euler = (0.3417, 0.2238, 0.7387)
ob_light_1_key.scale = (0.7085, 0.7085, 0.7085)
ob_plane_005.location = (-4.688, 4.162, -7.503e-08)
ob_plane_005.scale = (3.736, 3.736, 3.736)
ob_light_3_rim.location = (-1.357, 0.1558, 7.464)
ob_light_3_rim.rotation_euler = (1.109, -0.1375, -1.563)
ob_light_3_rim.scale = (1.168, 1.168, 1.168)
ob_light_2_fill.location = (2.416, 2.665, 7.632)
ob_light_2_fill.rotation_euler = (0.9909, -0.4152, -3.201)
ob_light_2_fill.scale = (1.168, 1.168, 1.168)

# ---- collection membership
col_collection.objects.link(ob_light)
col_collection.objects.link(ob_camera)
col_collection.objects.link(ob_empty)
col_collection.objects.link(ob_plane)
col_collection.objects.link(ob_plane_001)
col_collection.objects.link(ob_plane_002)
col_collection.objects.link(ob_plane_003)
col_collection.objects.link(ob_plane_004)
col_light_scene.objects.link(ob_camera_001)
col_light_scene.objects.link(ob_light_1_key)
col_light_scene.objects.link(ob_plane_005)
col_light_scene.objects.link(ob_light_3_rim)
col_light_scene.objects.link(ob_light_2_fill)

# ---- scene / render settings (as saved in the file)
scene.camera = ob_camera
scene.frame_start = 1; scene.frame_end = 250; scene.frame_set(1)
scene.render.engine = 'BLENDER_EEVEE_NEXT'
bpy.context.view_layer.update()
